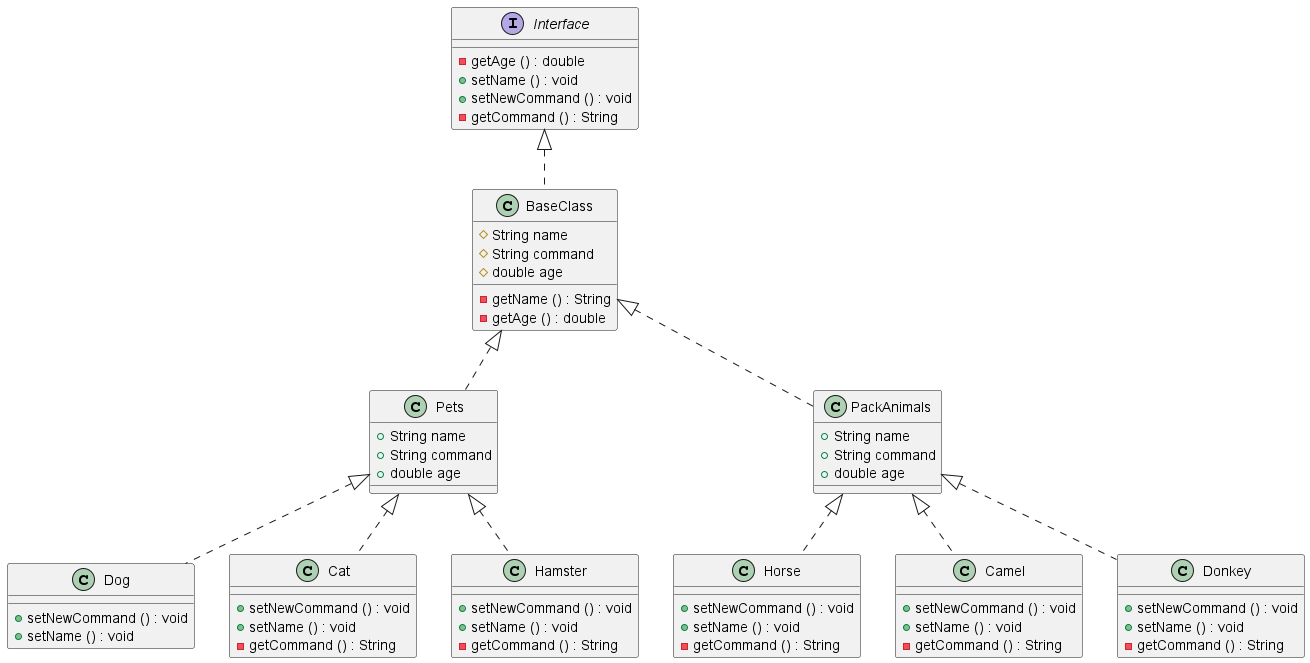

The diagram above was rendered by PlantUML. Its source (embedded in the PNG):
@startuml
class BaseClass {
#String name
#String command
#double age
-getName () : String
-getAge () : double
}
interface Interface {
-getAge () : double
+setName () : void
+setNewCommand () : void
-getCommand () : String
}
Interface <|.. BaseClass
class Pets {
+String name
+String command
+double age
}
BaseClass <|.. Pets
class PackAnimals {
+String name
+String command
+double age
}
BaseClass <|.. PackAnimals
class Dog {
+setNewCommand () : void
+setName () : void
}
Pets <|.. Dog
class Cat {
+setNewCommand () : void
+setName () : void
-getCommand () : String
}
Pets <|.. Cat
class Hamster {
+setNewCommand () : void
+setName () : void
-getCommand () : String
}
Pets <|.. Hamster
class Horse {
+setNewCommand () : void
+setName () : void
-getCommand () : String
}
PackAnimals <|.. Horse
class Camel {
+setNewCommand () : void
+setName () : void
-getCommand () : String
}
PackAnimals <|.. Camel
class Donkey {
+setNewCommand () : void
+setName () : void
-getCommand () : String
}
PackAnimals <|.. Donkey
@enduml